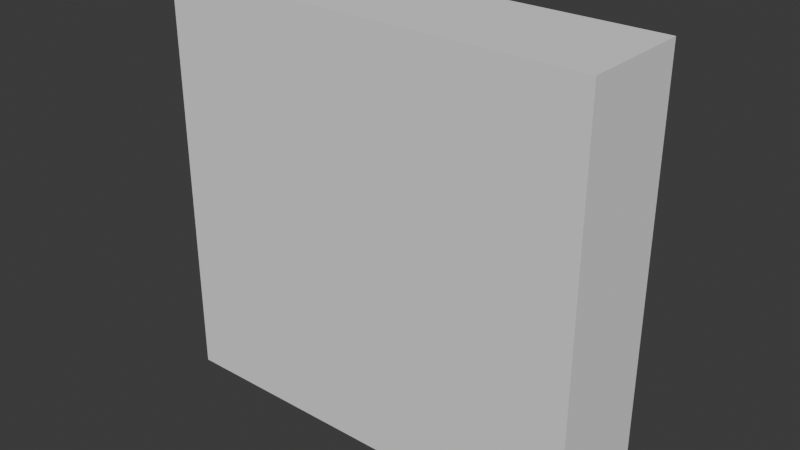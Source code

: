 # Source: SM_Prop_Whale_Skeleton_Ribcage_02.blend  (saved by Blender 4.5.90; exported with 4.5.12 LTS)
import bpy
from mathutils import Matrix  # noqa: F401  (used for matrix-valued properties, if any)

bpy.ops.wm.read_factory_settings(use_empty=True)
scene = bpy.context.scene
scene.name = 'Scene'

# ---- collections
col_sm_prop_whale_skeleton_ribcage_02 = bpy.data.collections.new('SM_Prop_Whale_Skeleton_Ribcage_02'); scene.collection.children.link(col_sm_prop_whale_skeleton_ribcage_02)
col_sm_prop_whale_skeleton_ribcage_02_001 = bpy.data.collections.new('SM_Prop_Whale_Skeleton_Ribcage_02.001'); col_sm_prop_whale_skeleton_ribcage_02.children.link(col_sm_prop_whale_skeleton_ribcage_02_001)

# ---- materials (node trees are filled in below, after node groups)
mat_polygonnaturebiomestropical_mat_01 = bpy.data.materials.new('PolygonNatureBiomesTropical_Mat_01')

# ---- material node trees

# ---- world
world_world = bpy.data.worlds.new('World'); scene.world = world_world
world_world.use_nodes = True; world_world.node_tree.nodes.clear()
_N = world_world.node_tree.nodes; _L = world_world.node_tree.links
n0 = _N.new('ShaderNodeOutputWorld'); n0.name = 'World Output'; n0.location = (200, 100)
n1 = _N.new('ShaderNodeBackground'); n1.name = 'Background'; n1.location = (-200, 100)
n1.inputs[0].default_value = (0.05088, 0.05088, 0.05088, 1.0)
_L.new(n1.outputs[0], n0.inputs[0])
n0.is_active_output = True
world_world.color = (0.05088, 0.05088, 0.05088)
world_world.sun_shadow_jitter_overblur = 0.0

# ---- meshes
me_cube = bpy.data.meshes.new('Cube')
me_cube.from_pydata([(-1.0, -1.0, -1.0), (-1.0, -1.0, 1.0), (-1.0, 1.0, -1.0), (-1.0, 1.0, 1.0), (1.0, -1.0, -1.0), (1.0, -1.0, 1.0), (1.0, 1.0, -1.0), (1.0, 1.0, 1.0)], [], [(0, 1, 3, 2), (2, 3, 7, 6), (6, 7, 5, 4), (4, 5, 1, 0), (2, 6, 4, 0), (7, 3, 1, 5)])
_uv = me_cube.uv_layers.new(name='UVMap')
_uv.uv.foreach_set('vector', [0.375, 0.0, 0.625, 0.0, 0.625, 0.25, 0.375, 0.25, 0.375, 0.25, 0.625, 0.25, 0.625, 0.5, 0.375, 0.5, 0.375, 0.5, 0.625, 0.5, 0.625, 0.75, 0.375, 0.75, 0.375, 0.75, 0.625, 0.75, 0.625, 1.0, 0.375, 1.0, 0.125, 0.5, 0.375, 0.5, 0.375, 0.75, 0.125, 0.75, 0.625, 0.5, 0.875, 0.5, 0.875, 0.75, 0.625, 0.75])
me_cube.update()
me_mesh = bpy.data.meshes.new('Mesh')
me_mesh.from_pydata([], [], [])
me_mesh.materials.append(None)
me_mesh.update()

# ---- objects
ob_collision = bpy.data.objects.new('COLLISION', me_cube)
ob_sm_prop_whale_skeleton_ribcage_02 = bpy.data.objects.new('SM_Prop_Whale_Skeleton_Ribcage_02', me_mesh)

# ---- transforms, parenting, visibility, modifiers, constraints
ob_collision.location = (0.01601, 0.5945, -2.449)
ob_collision.scale = (2.523, 0.6548, 2.405)
ob_collision.display_type = 'BOUNDS'
ob_sm_prop_whale_skeleton_ribcage_02.location = (0.0, 0.0, 0.0)
ob_sm_prop_whale_skeleton_ribcage_02.color = (0.8, 0.8, 0.8, 1.0)
ob_sm_prop_whale_skeleton_ribcage_02.material_slots[0].link = 'OBJECT'; ob_sm_prop_whale_skeleton_ribcage_02.material_slots[0].material = mat_polygonnaturebiomestropical_mat_01

# ---- collection membership
col_sm_prop_whale_skeleton_ribcage_02.objects.link(ob_collision)
col_sm_prop_whale_skeleton_ribcage_02_001.objects.link(ob_sm_prop_whale_skeleton_ribcage_02)

# ---- scene / render settings (as saved in the file)
scene.frame_start = 1; scene.frame_end = 250; scene.frame_set(1)
scene.render.engine = 'BLENDER_EEVEE_NEXT'
bpy.context.view_layer.update()

# ---- added for rendering (the .blend has no active camera and no usable light): camera, sun
cam_auto = bpy.data.cameras.new('AutoCamera')
cam_auto.lens = 50.0
cam_auto.sensor_width = 36.0
cam_auto.clip_end = 1000.0
ob_auto_camera = bpy.data.objects.new('AutoCamera', cam_auto)
scene.collection.objects.link(ob_auto_camera)
ob_auto_camera.location = (6.60598, -7.31344, 2.84485)
ob_auto_camera.rotation_euler = (1.09748, -7.21219e-08, 0.694738)
scene.camera = ob_auto_camera
light_auto_sun = bpy.data.lights.new('AutoSun', 'SUN')
light_auto_sun.energy = 3.0
light_auto_sun.angle = 0.0523599
ob_auto_sun = bpy.data.objects.new('AutoSun', light_auto_sun)
scene.collection.objects.link(ob_auto_sun)
ob_auto_sun.rotation_euler = (0.872665, 0.174533, 0.523599)
bpy.context.view_layer.update()
